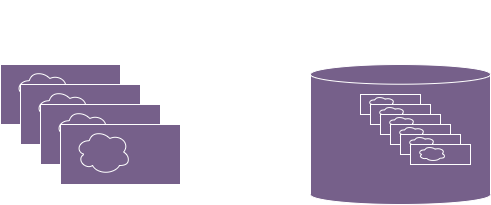

The diagram above was exported from draw.io. Its source (the exported page's mxGraphModel, read from the mxfile embedded in the PNG):
<mxGraphModel dx="868" dy="490" grid="1" gridSize="10" guides="1" tooltips="1" connect="1" arrows="1" fold="1" page="1" pageScale="1" pageWidth="850" pageHeight="1100" background="none" math="0" shadow="0">
  <root>
    <mxCell id="0" />
    <mxCell id="1" parent="0" />
    <mxCell id="1RgAsiN9TPEao5OonvIQ-22" value="" style="shape=cylinder3;whiteSpace=wrap;html=1;boundedLbl=1;backgroundOutline=1;size=9.865774301382231;strokeColor=#FFFFFF;fillColor=#76608a;fontColor=#ffffff;" parent="1" vertex="1">
      <mxGeometry x="420" y="140" width="180" height="140" as="geometry" />
    </mxCell>
    <mxCell id="1RgAsiN9TPEao5OonvIQ-2" value="" style="ellipse;shape=cloud;whiteSpace=wrap;html=1;strokeColor=#FFFFFF;fillColor=#76608a;fontColor=#ffffff;" parent="1" vertex="1">
      <mxGeometry x="125" y="145" width="55" height="45" as="geometry" />
    </mxCell>
    <mxCell id="1RgAsiN9TPEao5OonvIQ-15" value="&lt;font style=&quot;font-size: 24px;&quot;&gt;Slide Images&lt;/font&gt;" style="text;html=1;align=center;verticalAlign=middle;whiteSpace=wrap;rounded=0;fontColor=#FFFFFF;" parent="1" vertex="1">
      <mxGeometry x="140" y="90" width="60" height="30" as="geometry" />
    </mxCell>
    <mxCell id="1RgAsiN9TPEao5OonvIQ-17" value="&lt;font style=&quot;font-size: 24px;&quot;&gt;Google&lt;br&gt;Storage&lt;br&gt;&lt;/font&gt;" style="text;html=1;align=center;verticalAlign=middle;whiteSpace=wrap;rounded=0;fontColor=#FFFFFF;" parent="1" vertex="1">
      <mxGeometry x="480" y="90" width="60" height="30" as="geometry" />
    </mxCell>
    <mxCell id="1RgAsiN9TPEao5OonvIQ-32" value="" style="group;strokeColor=#FFFFFF;fillColor=#76608a;fontColor=#ffffff;" parent="1" vertex="1" connectable="0">
      <mxGeometry x="470" y="170" width="60" height="20" as="geometry" />
    </mxCell>
    <mxCell id="1RgAsiN9TPEao5OonvIQ-33" value="" style="rounded=0;whiteSpace=wrap;html=1;strokeColor=#FFFFFF;fillColor=#76608a;fontColor=#ffffff;" parent="1RgAsiN9TPEao5OonvIQ-32" vertex="1">
      <mxGeometry width="60" height="20" as="geometry" />
    </mxCell>
    <mxCell id="1RgAsiN9TPEao5OonvIQ-34" value="" style="ellipse;shape=cloud;whiteSpace=wrap;html=1;strokeColor=#FFFFFF;fillColor=#76608a;fontColor=#ffffff;" parent="1RgAsiN9TPEao5OonvIQ-32" vertex="1">
      <mxGeometry x="7.5" y="1.6666666666666665" width="27.5" height="15" as="geometry" />
    </mxCell>
    <mxCell id="1RgAsiN9TPEao5OonvIQ-35" value="" style="group;strokeColor=#FFFFFF;fillColor=#76608a;fontColor=#ffffff;" parent="1" vertex="1" connectable="0">
      <mxGeometry x="480" y="180" width="60" height="20" as="geometry" />
    </mxCell>
    <mxCell id="1RgAsiN9TPEao5OonvIQ-36" value="" style="rounded=0;whiteSpace=wrap;html=1;strokeColor=#FFFFFF;fillColor=#76608a;fontColor=#ffffff;" parent="1RgAsiN9TPEao5OonvIQ-35" vertex="1">
      <mxGeometry width="60" height="20" as="geometry" />
    </mxCell>
    <mxCell id="1RgAsiN9TPEao5OonvIQ-37" value="" style="ellipse;shape=cloud;whiteSpace=wrap;html=1;strokeColor=#FFFFFF;fillColor=#76608a;fontColor=#ffffff;" parent="1RgAsiN9TPEao5OonvIQ-35" vertex="1">
      <mxGeometry x="7.5" y="1.6666666666666665" width="27.5" height="15" as="geometry" />
    </mxCell>
    <mxCell id="1RgAsiN9TPEao5OonvIQ-38" value="" style="group;strokeColor=#FFFFFF;fillColor=#76608a;fontColor=#ffffff;" parent="1" vertex="1" connectable="0">
      <mxGeometry x="490" y="190" width="60" height="20" as="geometry" />
    </mxCell>
    <mxCell id="1RgAsiN9TPEao5OonvIQ-39" value="" style="rounded=0;whiteSpace=wrap;html=1;strokeColor=#FFFFFF;fillColor=#76608a;fontColor=#ffffff;" parent="1RgAsiN9TPEao5OonvIQ-38" vertex="1">
      <mxGeometry width="60" height="20" as="geometry" />
    </mxCell>
    <mxCell id="1RgAsiN9TPEao5OonvIQ-40" value="" style="ellipse;shape=cloud;whiteSpace=wrap;html=1;strokeColor=#FFFFFF;fillColor=#76608a;fontColor=#ffffff;" parent="1RgAsiN9TPEao5OonvIQ-38" vertex="1">
      <mxGeometry x="7.5" y="1.6666666666666665" width="27.5" height="15" as="geometry" />
    </mxCell>
    <mxCell id="1RgAsiN9TPEao5OonvIQ-41" value="" style="group;strokeColor=#FFFFFF;fillColor=#76608a;fontColor=#ffffff;" parent="1" vertex="1" connectable="0">
      <mxGeometry x="500" y="200" width="60" height="20" as="geometry" />
    </mxCell>
    <mxCell id="1RgAsiN9TPEao5OonvIQ-42" value="" style="rounded=0;whiteSpace=wrap;html=1;strokeColor=#FFFFFF;fillColor=#76608a;fontColor=#ffffff;" parent="1RgAsiN9TPEao5OonvIQ-41" vertex="1">
      <mxGeometry width="60" height="20" as="geometry" />
    </mxCell>
    <mxCell id="1RgAsiN9TPEao5OonvIQ-43" value="" style="ellipse;shape=cloud;whiteSpace=wrap;html=1;strokeColor=#FFFFFF;fillColor=#76608a;fontColor=#ffffff;" parent="1RgAsiN9TPEao5OonvIQ-41" vertex="1">
      <mxGeometry x="7.5" y="1.6666666666666665" width="27.5" height="15" as="geometry" />
    </mxCell>
    <mxCell id="1RgAsiN9TPEao5OonvIQ-44" value="" style="group;strokeColor=#FFFFFF;fillColor=#76608a;fontColor=#ffffff;" parent="1" vertex="1" connectable="0">
      <mxGeometry x="510" y="210" width="60" height="20" as="geometry" />
    </mxCell>
    <mxCell id="1RgAsiN9TPEao5OonvIQ-45" value="" style="rounded=0;whiteSpace=wrap;html=1;strokeColor=#FFFFFF;fillColor=#76608a;fontColor=#ffffff;" parent="1RgAsiN9TPEao5OonvIQ-44" vertex="1">
      <mxGeometry width="60" height="20" as="geometry" />
    </mxCell>
    <mxCell id="1RgAsiN9TPEao5OonvIQ-46" value="" style="ellipse;shape=cloud;whiteSpace=wrap;html=1;strokeColor=#FFFFFF;fillColor=#76608a;fontColor=#ffffff;" parent="1RgAsiN9TPEao5OonvIQ-44" vertex="1">
      <mxGeometry x="7.5" y="1.6666666666666665" width="27.5" height="15" as="geometry" />
    </mxCell>
    <mxCell id="1RgAsiN9TPEao5OonvIQ-47" value="" style="group;strokeColor=#FFFFFF;fillColor=#76608a;fontColor=#ffffff;" parent="1" vertex="1" connectable="0">
      <mxGeometry x="520" y="220" width="60" height="20" as="geometry" />
    </mxCell>
    <mxCell id="1RgAsiN9TPEao5OonvIQ-48" value="" style="rounded=0;whiteSpace=wrap;html=1;strokeColor=#FFFFFF;fillColor=#76608a;fontColor=#ffffff;" parent="1RgAsiN9TPEao5OonvIQ-47" vertex="1">
      <mxGeometry width="60" height="20" as="geometry" />
    </mxCell>
    <mxCell id="1RgAsiN9TPEao5OonvIQ-49" value="" style="ellipse;shape=cloud;whiteSpace=wrap;html=1;strokeColor=#FFFFFF;fillColor=#76608a;fontColor=#ffffff;" parent="1RgAsiN9TPEao5OonvIQ-47" vertex="1">
      <mxGeometry x="7.5" y="1.6666666666666665" width="27.5" height="15" as="geometry" />
    </mxCell>
    <mxCell id="1RgAsiN9TPEao5OonvIQ-51" value="" style="endArrow=classic;html=1;rounded=0;fontSize=24;strokeWidth=5;strokeColor=#FFFFFF;fillColor=#76608a;" parent="1" edge="1">
      <mxGeometry width="50" height="50" relative="1" as="geometry">
        <mxPoint x="300" y="180" as="sourcePoint" />
        <mxPoint x="410" y="180" as="targetPoint" />
      </mxGeometry>
    </mxCell>
    <mxCell id="8CAeKzARt67WyeyiwQ6q-2" value="" style="group;strokeColor=#FFFFFF;" parent="1" vertex="1" connectable="0">
      <mxGeometry x="110" y="140" width="120" height="60" as="geometry" />
    </mxCell>
    <mxCell id="1RgAsiN9TPEao5OonvIQ-1" value="" style="rounded=0;whiteSpace=wrap;html=1;strokeColor=#FFFFFF;fillColor=#76608a;fontColor=#ffffff;" parent="8CAeKzARt67WyeyiwQ6q-2" vertex="1">
      <mxGeometry width="120" height="60" as="geometry" />
    </mxCell>
    <mxCell id="1RgAsiN9TPEao5OonvIQ-4" value="" style="ellipse;shape=cloud;whiteSpace=wrap;html=1;strokeColor=#FFFFFF;fillColor=#76608a;fontColor=#ffffff;" parent="8CAeKzARt67WyeyiwQ6q-2" vertex="1">
      <mxGeometry x="15" y="5" width="55" height="45" as="geometry" />
    </mxCell>
    <mxCell id="1RgAsiN9TPEao5OonvIQ-10" value="" style="rounded=0;whiteSpace=wrap;html=1;strokeColor=#FFFFFF;fillColor=#76608a;fontColor=#ffffff;" parent="1" vertex="1">
      <mxGeometry x="130" y="160" width="120" height="60" as="geometry" />
    </mxCell>
    <mxCell id="1RgAsiN9TPEao5OonvIQ-11" value="" style="ellipse;shape=cloud;whiteSpace=wrap;html=1;strokeColor=#FFFFFF;fillColor=#76608a;fontColor=#ffffff;" parent="1" vertex="1">
      <mxGeometry x="145" y="165" width="55" height="45" as="geometry" />
    </mxCell>
    <mxCell id="1RgAsiN9TPEao5OonvIQ-12" value="" style="group;strokeColor=#FFFFFF;fillColor=#76608a;fontColor=#ffffff;" parent="1" vertex="1" connectable="0">
      <mxGeometry x="150" y="180" width="120" height="60" as="geometry" />
    </mxCell>
    <mxCell id="1RgAsiN9TPEao5OonvIQ-13" value="" style="rounded=0;whiteSpace=wrap;html=1;strokeColor=#FFFFFF;fillColor=#76608a;fontColor=#ffffff;" parent="1RgAsiN9TPEao5OonvIQ-12" vertex="1">
      <mxGeometry width="120" height="60" as="geometry" />
    </mxCell>
    <mxCell id="1RgAsiN9TPEao5OonvIQ-14" value="" style="ellipse;shape=cloud;whiteSpace=wrap;html=1;strokeColor=#FFFFFF;fillColor=#76608a;fontColor=#ffffff;" parent="1RgAsiN9TPEao5OonvIQ-12" vertex="1">
      <mxGeometry x="15" y="5" width="55" height="45" as="geometry" />
    </mxCell>
    <mxCell id="1RgAsiN9TPEao5OonvIQ-6" value="" style="group;strokeColor=#FFFFFF;fillColor=#76608a;fontColor=#ffffff;" parent="1" vertex="1" connectable="0">
      <mxGeometry x="170" y="200" width="120" height="60" as="geometry" />
    </mxCell>
    <mxCell id="1RgAsiN9TPEao5OonvIQ-7" value="" style="rounded=0;whiteSpace=wrap;html=1;strokeColor=#FFFFFF;fillColor=#76608a;fontColor=#ffffff;" parent="1RgAsiN9TPEao5OonvIQ-6" vertex="1">
      <mxGeometry width="120" height="60" as="geometry" />
    </mxCell>
    <mxCell id="1RgAsiN9TPEao5OonvIQ-8" value="" style="ellipse;shape=cloud;whiteSpace=wrap;html=1;strokeColor=#FFFFFF;fillColor=#76608a;fontColor=#ffffff;" parent="1RgAsiN9TPEao5OonvIQ-6" vertex="1">
      <mxGeometry x="15" y="5" width="55" height="45" as="geometry" />
    </mxCell>
  </root>
</mxGraphModel>